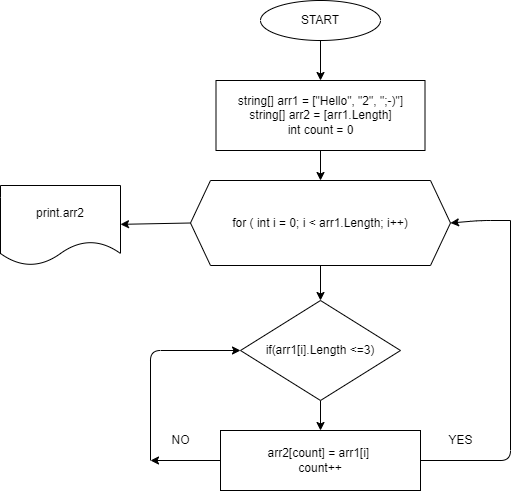

The diagram above was exported from draw.io. Its source (the exported page's mxGraphModel, read from the mxfile embedded in the PNG):
<mxGraphModel dx="820" dy="498" grid="1" gridSize="10" guides="1" tooltips="1" connect="1" arrows="1" fold="1" page="1" pageScale="1" pageWidth="827" pageHeight="1169" math="0" shadow="0">
  <root>
    <mxCell id="0" />
    <mxCell id="1" parent="0" />
    <mxCell id="3" style="edgeStyle=none;html=1;" edge="1" parent="1" source="2" target="4">
      <mxGeometry relative="1" as="geometry">
        <mxPoint x="370" y="100" as="targetPoint" />
      </mxGeometry>
    </mxCell>
    <mxCell id="2" value="START" style="ellipse;whiteSpace=wrap;html=1;" vertex="1" parent="1">
      <mxGeometry x="310" y="20" width="120" height="40" as="geometry" />
    </mxCell>
    <mxCell id="6" value="" style="edgeStyle=none;html=1;" edge="1" parent="1" source="4" target="5">
      <mxGeometry relative="1" as="geometry" />
    </mxCell>
    <mxCell id="4" value="string[] arr1 = [&quot;Hello&quot;, &quot;2&quot;, &quot;;-)&quot;]&lt;br&gt;string[] arr2 = [arr1.Length]&lt;br&gt;int count = 0" style="rounded=0;whiteSpace=wrap;html=1;" vertex="1" parent="1">
      <mxGeometry x="265.5" y="100" width="209" height="70" as="geometry" />
    </mxCell>
    <mxCell id="8" value="" style="edgeStyle=none;html=1;" edge="1" parent="1" source="5" target="7">
      <mxGeometry relative="1" as="geometry" />
    </mxCell>
    <mxCell id="24" style="edgeStyle=none;jumpStyle=line;html=1;exitX=0;exitY=0.5;exitDx=0;exitDy=0;" edge="1" parent="1" source="5" target="25">
      <mxGeometry relative="1" as="geometry">
        <mxPoint x="170" y="243" as="targetPoint" />
      </mxGeometry>
    </mxCell>
    <mxCell id="5" value="for ( int i = 0; i &amp;lt; arr1.Length; i++)" style="shape=hexagon;perimeter=hexagonPerimeter2;whiteSpace=wrap;html=1;fixedSize=1;rounded=0;" vertex="1" parent="1">
      <mxGeometry x="240" y="200" width="260" height="85" as="geometry" />
    </mxCell>
    <mxCell id="10" value="" style="edgeStyle=none;html=1;" edge="1" parent="1" source="7" target="9">
      <mxGeometry relative="1" as="geometry" />
    </mxCell>
    <mxCell id="7" value="if(arr1[i].Length &amp;lt;=3)" style="rhombus;whiteSpace=wrap;html=1;rounded=0;" vertex="1" parent="1">
      <mxGeometry x="290" y="320" width="160" height="100" as="geometry" />
    </mxCell>
    <mxCell id="14" style="edgeStyle=none;html=1;" edge="1" parent="1" target="7">
      <mxGeometry relative="1" as="geometry">
        <mxPoint x="200" y="480" as="targetPoint" />
        <mxPoint x="200" y="480" as="sourcePoint" />
        <Array as="points">
          <mxPoint x="200" y="370" />
        </Array>
      </mxGeometry>
    </mxCell>
    <mxCell id="15" style="edgeStyle=none;html=1;exitX=0;exitY=0.5;exitDx=0;exitDy=0;" edge="1" parent="1" source="9">
      <mxGeometry relative="1" as="geometry">
        <mxPoint x="200" y="480" as="targetPoint" />
      </mxGeometry>
    </mxCell>
    <mxCell id="9" value="arr2[count] = arr1[i]&amp;nbsp;&lt;br&gt;count++" style="whiteSpace=wrap;html=1;rounded=0;" vertex="1" parent="1">
      <mxGeometry x="270" y="450" width="200" height="60" as="geometry" />
    </mxCell>
    <mxCell id="16" value="NO" style="text;html=1;align=center;verticalAlign=middle;resizable=0;points=[];autosize=1;strokeColor=none;fillColor=none;" vertex="1" parent="1">
      <mxGeometry x="215" y="450" width="30" height="20" as="geometry" />
    </mxCell>
    <mxCell id="21" value="" style="endArrow=none;html=1;jumpStyle=line;exitX=1;exitY=0.5;exitDx=0;exitDy=0;" edge="1" parent="1" source="9">
      <mxGeometry width="50" height="50" relative="1" as="geometry">
        <mxPoint x="390" y="360" as="sourcePoint" />
        <mxPoint x="560" y="240" as="targetPoint" />
        <Array as="points">
          <mxPoint x="560" y="480" />
        </Array>
      </mxGeometry>
    </mxCell>
    <mxCell id="22" value="" style="endArrow=classic;html=1;jumpStyle=line;entryX=1;entryY=0.5;entryDx=0;entryDy=0;" edge="1" parent="1" target="5">
      <mxGeometry width="50" height="50" relative="1" as="geometry">
        <mxPoint x="560" y="240" as="sourcePoint" />
        <mxPoint x="440" y="310" as="targetPoint" />
        <Array as="points">
          <mxPoint x="530" y="240" />
        </Array>
      </mxGeometry>
    </mxCell>
    <mxCell id="23" value="YES" style="text;html=1;align=center;verticalAlign=middle;resizable=0;points=[];autosize=1;strokeColor=none;fillColor=none;" vertex="1" parent="1">
      <mxGeometry x="490" y="450" width="40" height="20" as="geometry" />
    </mxCell>
    <mxCell id="25" value="print.arr2" style="shape=document;whiteSpace=wrap;html=1;boundedLbl=1;" vertex="1" parent="1">
      <mxGeometry x="50" y="205" width="120" height="80" as="geometry" />
    </mxCell>
  </root>
</mxGraphModel>